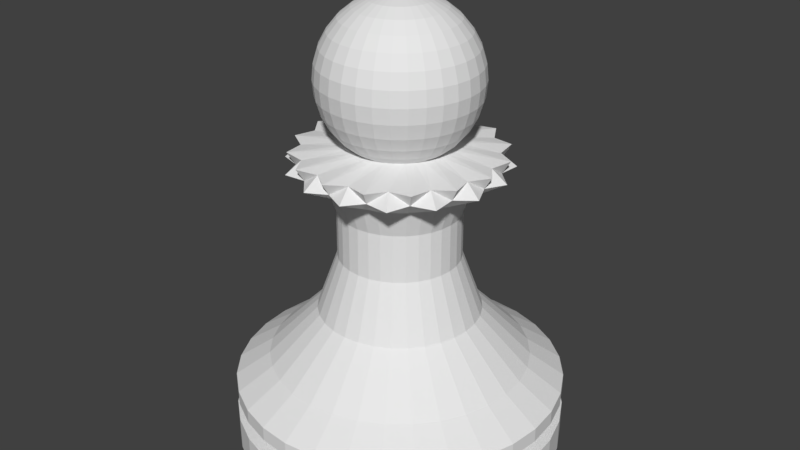 # Source: Pawn.blend  (saved by Blender 2.79.0; exported with 4.5.12 LTS)
import bpy
from mathutils import Matrix  # noqa: F401  (used for matrix-valued properties, if any)

bpy.ops.wm.read_factory_settings(use_empty=True)
scene = bpy.context.scene
scene.name = 'Scene'

# ---- collections
col_collection_1 = bpy.data.collections.new('Collection 1'); scene.collection.children.link(col_collection_1)

# ---- world
world_world = bpy.data.worlds.new('World'); scene.world = world_world
world_world.color = (0.05088, 0.05088, 0.05088)
world_world.use_sun_shadow = False
world_world.sun_shadow_jitter_overblur = 0.0
world_world.cycles.sampling_method = 'MANUAL'

# ---- meshes
me_cylinder = bpy.data.meshes.new('Cylinder')
me_cylinder.from_pydata([(0.0, 0.09295, 2.731), (0.0, 0.1823, 2.704), (0.0, 0.2647, 2.66), (0.0, 0.3369, 2.601), (0.0, 0.3962, 2.528), (0.0, 0.4402, 2.446), (0.0, 0.4673, 2.357), (0.0, 0.4764, 2.264), (0.0, 0.4673, 2.171), (0.01813, 0.09116, 2.731), (0.03557, 0.1788, 2.704), (0.05164, 0.2596, 2.66), (0.06573, 0.3304, 2.601), (0.07729, 0.3885, 2.528), (0.08587, 0.4317, 2.446), (0.09116, 0.4583, 2.357), (0.09295, 0.4673, 2.264), (0.09116, 0.4583, 2.171), (0.08587, 0.4317, 2.081), (0.07729, 0.3885, 1.999), (0.06573, 0.3304, 1.927), (0.03557, 0.08587, 2.731), (0.06977, 0.1684, 2.704), (0.1013, 0.2446, 2.66), (0.1289, 0.3113, 2.601), (0.1516, 0.366, 2.528), (0.1684, 0.4067, 2.446), (0.1788, 0.4317, 2.357), (0.1823, 0.4402, 2.264), (0.1788, 0.4317, 2.171), (0.1684, 0.4067, 2.081), (0.1516, 0.366, 1.999), (0.1289, 0.3113, 1.927), (0.05164, 0.07729, 2.731), (0.1013, 0.1516, 2.704), (0.1471, 0.2201, 2.66), (0.1872, 0.2801, 2.601), (0.2201, 0.3294, 2.528), (0.2446, 0.366, 2.446), (0.2596, 0.3885, 2.357), (0.2647, 0.3962, 2.264), (0.2596, 0.3885, 2.171), (0.2446, 0.366, 2.081), (0.2201, 0.3294, 1.999), (0.1872, 0.2801, 1.927), (0.06573, 0.06573, 2.731), (0.1289, 0.1289, 2.704), (0.1872, 0.1872, 2.66), (0.2382, 0.2382, 2.601), (0.2801, 0.2801, 2.528), (0.3113, 0.3113, 2.446), (0.3304, 0.3304, 2.357), (0.3369, 0.3369, 2.264), (0.3304, 0.3304, 2.171), (0.3113, 0.3113, 2.081), (0.2801, 0.2801, 1.999), (0.2382, 0.2382, 1.927), (0.07729, 0.05164, 2.731), (0.1516, 0.1013, 2.704), (0.2201, 0.1471, 2.66), (0.2801, 0.1872, 2.601), (0.3294, 0.2201, 2.528), (0.366, 0.2446, 2.446), (0.3885, 0.2596, 2.357), (0.3962, 0.2647, 2.264), (0.3885, 0.2596, 2.171), (0.366, 0.2446, 2.081), (0.3294, 0.2201, 1.999), (0.2801, 0.1872, 1.927), (0.08588, 0.03557, 2.731), (0.1684, 0.06977, 2.704), (0.2446, 0.1013, 2.66), (0.3113, 0.1289, 2.601), (0.366, 0.1516, 2.528), (0.4067, 0.1684, 2.446), (0.4317, 0.1788, 2.357), (0.4402, 0.1823, 2.264), (0.4317, 0.1788, 2.171), (0.4067, 0.1684, 2.081), (0.366, 0.1516, 1.999), (0.3113, 0.1289, 1.927), (0.09116, 0.01813, 2.731), (0.1788, 0.03557, 2.704), (0.2596, 0.05164, 2.66), (0.3304, 0.06573, 2.601), (0.3885, 0.07729, 2.528), (0.4317, 0.08587, 2.446), (0.4583, 0.09116, 2.357), (0.4673, 0.09295, 2.264), (0.4583, 0.09116, 2.171), (0.4317, 0.08587, 2.081), (0.3885, 0.07729, 1.999), (0.3304, 0.06573, 1.927), (0.09295, -1.556e-07, 2.731), (0.1823, -1.521e-07, 2.704), (0.2647, -1.485e-07, 2.66), (0.3369, -1.521e-07, 2.601), (0.3962, -1.592e-07, 2.528), (0.4402, -1.308e-07, 2.446), (0.4673, -1.876e-07, 2.357), (0.4764, -1.805e-07, 2.264), (0.4673, -1.876e-07, 2.171), (0.4402, -1.095e-07, 2.081), (0.3962, -1.592e-07, 1.999), (0.3369, -1.521e-07, 1.927), (0.09116, -0.01813, 2.731), (0.1788, -0.03557, 2.704), (0.2596, -0.05164, 2.66), (0.3304, -0.06573, 2.601), (0.3885, -0.07729, 2.528), (0.4317, -0.08588, 2.446), (0.4583, -0.09116, 2.357), (0.4673, -0.09295, 2.264), (0.4583, -0.09116, 2.171), (0.4317, -0.08588, 2.081), (0.3885, -0.07729, 1.999), (0.3304, -0.06573, 1.927), (0.08588, -0.03557, 2.731), (0.1684, -0.06977, 2.704), (0.2446, -0.1013, 2.66), (0.3113, -0.1289, 2.601), (0.366, -0.1516, 2.528), (0.4067, -0.1684, 2.446), (0.4317, -0.1788, 2.357), (0.4402, -0.1823, 2.264), (0.4317, -0.1788, 2.171), (0.4067, -0.1684, 2.081), (0.366, -0.1516, 1.999), (0.3113, -0.1289, 1.927), (0.07729, -0.05164, 2.731), (0.1516, -0.1013, 2.704), (0.2201, -0.1471, 2.66), (0.2801, -0.1872, 2.601), (0.3294, -0.2201, 2.528), (0.366, -0.2446, 2.446), (0.3885, -0.2596, 2.357), (0.3962, -0.2647, 2.264), (0.3885, -0.2596, 2.171), (0.366, -0.2446, 2.081), (0.3294, -0.2201, 1.999), (0.2801, -0.1872, 1.927), (0.06573, -0.06573, 2.731), (0.1289, -0.1289, 2.704), (0.1872, -0.1872, 2.66), (0.2382, -0.2382, 2.601), (0.2801, -0.2801, 2.528), (0.3113, -0.3113, 2.446), (0.3304, -0.3304, 2.357), (0.3369, -0.3369, 2.264), (0.3304, -0.3304, 2.171), (0.3113, -0.3113, 2.081), (0.2801, -0.2801, 1.999), (0.2382, -0.2382, 1.927), (0.05164, -0.07729, 2.731), (0.1013, -0.1516, 2.704), (0.1471, -0.2201, 2.66), (0.1872, -0.2801, 2.601), (0.2201, -0.3294, 2.528), (0.2446, -0.366, 2.446), (0.2596, -0.3885, 2.357), (0.2647, -0.3962, 2.264), (0.2596, -0.3885, 2.171), (0.2446, -0.366, 2.081), (0.2201, -0.3294, 1.999), (0.1872, -0.2801, 1.927), (0.03557, -0.08588, 2.731), (0.06977, -0.1684, 2.704), (0.1013, -0.2446, 2.66), (0.1289, -0.3113, 2.601), (0.1516, -0.366, 2.528), (0.1684, -0.4067, 2.446), (0.1788, -0.4317, 2.357), (0.1823, -0.4402, 2.264), (0.1788, -0.4317, 2.171), (0.1684, -0.4067, 2.081), (0.1516, -0.366, 1.999), (0.1289, -0.3113, 1.927), (0.01813, -0.09116, 2.731), (0.03557, -0.1788, 2.704), (0.05164, -0.2596, 2.66), (0.06573, -0.3304, 2.601), (0.07729, -0.3885, 2.528), (0.08587, -0.4317, 2.446), (0.09116, -0.4583, 2.357), (0.09295, -0.4673, 2.264), (0.09116, -0.4583, 2.171), (0.08587, -0.4317, 2.081), (0.07729, -0.3885, 1.999), (0.06573, -0.3304, 1.927), (-3.436e-09, -0.09295, 2.731), (1.964e-08, -0.1823, 2.704), (1.254e-08, -0.2647, 2.66), (-1.231e-08, -0.3369, 2.601), (-4.071e-08, -0.3962, 2.528), (3.029e-08, -0.4402, 2.446), (-4.071e-08, -0.4673, 2.357), (-4.781e-08, -0.4764, 2.264), (-4.071e-08, -0.4673, 2.171), (3.029e-08, -0.4402, 2.081), (-4.071e-08, -0.3962, 1.999), (-1.231e-08, -0.3369, 1.927), (-0.01813, -0.09116, 2.731), (-0.03557, -0.1788, 2.704), (-0.05164, -0.2596, 2.66), (-0.06573, -0.3304, 2.601), (-0.07729, -0.3885, 2.528), (-0.08587, -0.4317, 2.446), (-0.09116, -0.4583, 2.357), (-0.09295, -0.4673, 2.264), (-0.09116, -0.4583, 2.171), (-0.08587, -0.4317, 2.081), (-0.07729, -0.3885, 1.999), (-0.06573, -0.3304, 1.927), (-0.03557, -0.08588, 2.731), (-0.06977, -0.1684, 2.704), (-0.1013, -0.2446, 2.66), (-0.1289, -0.3113, 2.601), (-0.1516, -0.366, 2.528), (-0.1684, -0.4067, 2.446), (-0.1788, -0.4317, 2.357), (-0.1823, -0.4402, 2.264), (-0.1788, -0.4317, 2.171), (-0.1684, -0.4067, 2.081), (-0.1516, -0.366, 1.999), (-0.1289, -0.3113, 1.927), (-0.05164, -0.07729, 2.731), (-0.1013, -0.1516, 2.704), (-0.1471, -0.2201, 2.66), (-0.1872, -0.2801, 2.601), (-0.2201, -0.3294, 2.528), (-0.2446, -0.366, 2.446), (-0.2596, -0.3885, 2.357), (-0.2647, -0.3962, 2.264), (-0.2596, -0.3885, 2.171), (-0.2446, -0.366, 2.081), (-0.2201, -0.3294, 1.999), (-0.1872, -0.2801, 1.927), (-1.098e-07, -2.65e-07, 2.74), (-0.06573, -0.06573, 2.731), (-0.1289, -0.1289, 2.704), (-0.1872, -0.1872, 2.66), (-0.2382, -0.2382, 2.601), (-0.2801, -0.2801, 2.528), (-0.3113, -0.3113, 2.446), (-0.3304, -0.3304, 2.357), (-0.3369, -0.3369, 2.264), (-0.3304, -0.3304, 2.171), (-0.3113, -0.3113, 2.081), (-0.2801, -0.2801, 1.999), (-0.2382, -0.2382, 1.927), (-0.07729, -0.05164, 2.731), (-0.1516, -0.1013, 2.704), (-0.2201, -0.1471, 2.66), (-0.2801, -0.1872, 2.601), (-0.3294, -0.2201, 2.528), (-0.366, -0.2446, 2.446), (-0.3885, -0.2596, 2.357), (-0.3962, -0.2647, 2.264), (-0.3885, -0.2596, 2.171), (-0.366, -0.2446, 2.081), (-0.3294, -0.2201, 1.999), (-0.2801, -0.1872, 1.927), (-0.08587, -0.03557, 2.731), (-0.1684, -0.06977, 2.704), (-0.2446, -0.1013, 2.66), (-0.3113, -0.1289, 2.601), (-0.366, -0.1516, 2.528), (-0.4067, -0.1684, 2.446), (-0.4317, -0.1788, 2.357), (-0.4402, -0.1823, 2.264), (-0.4317, -0.1788, 2.171), (-0.4067, -0.1684, 2.081), (-0.366, -0.1516, 1.999), (-0.3113, -0.1289, 1.927), (-0.09116, -0.01813, 2.731), (-0.1788, -0.03557, 2.704), (-0.2596, -0.05164, 2.66), (-0.3304, -0.06573, 2.601), (-0.3885, -0.07729, 2.528), (-0.4317, -0.08588, 2.446), (-0.4583, -0.09116, 2.357), (-0.4673, -0.09295, 2.264), (-0.4583, -0.09116, 2.171), (-0.4317, -0.08588, 2.081), (-0.3885, -0.07729, 1.999), (-0.3304, -0.06573, 1.927), (-0.09295, -1.485e-07, 2.731), (-0.1823, -1.343e-07, 2.704), (-0.2647, -1.343e-07, 2.66), (-0.3369, -8.818e-08, 2.601), (-0.3962, -6.688e-08, 2.528), (-0.4402, -1.521e-07, 2.446), (-0.4673, -4.558e-08, 2.357), (-0.4764, -6.688e-08, 2.264), (-0.4673, -4.558e-08, 2.171), (-0.4402, -1.521e-07, 2.081), (-0.3962, -6.688e-08, 1.999), (-0.3369, -8.818e-08, 1.927), (-0.09116, 0.01813, 2.731), (-0.1788, 0.03557, 2.704), (-0.2596, 0.05164, 2.66), (-0.3304, 0.06573, 2.601), (-0.3885, 0.07729, 2.528), (-0.4317, 0.08587, 2.446), (-0.4583, 0.09116, 2.357), (-0.4673, 0.09295, 2.264), (-0.4583, 0.09116, 2.171), (-0.4317, 0.08587, 2.081), (-0.3885, 0.07729, 1.999), (-0.3304, 0.06573, 1.927), (-0.08587, 0.03557, 2.731), (-0.1684, 0.06977, 2.704), (-0.2446, 0.1013, 2.66), (-0.3113, 0.1289, 2.601), (-0.366, 0.1516, 2.528), (-0.4067, 0.1684, 2.446), (-0.4317, 0.1788, 2.357), (-0.4402, 0.1823, 2.264), (-0.4317, 0.1788, 2.171), (-0.4067, 0.1684, 2.081), (-0.366, 0.1516, 1.999), (-0.3113, 0.1289, 1.927), (-0.07729, 0.05164, 2.731), (-0.1516, 0.1013, 2.704), (-0.2201, 0.1471, 2.66), (-0.2801, 0.1872, 2.601), (-0.3294, 0.2201, 2.528), (-0.366, 0.2446, 2.446), (-0.3885, 0.2596, 2.357), (-0.3962, 0.2647, 2.264), (-0.3885, 0.2596, 2.171), (-0.366, 0.2446, 2.081), (-0.3294, 0.2201, 1.999), (-0.2801, 0.1872, 1.927), (-0.06573, 0.06573, 2.731), (-0.1289, 0.1289, 2.704), (-0.1872, 0.1872, 2.66), (-0.2382, 0.2382, 2.601), (-0.2801, 0.2801, 2.528), (-0.3113, 0.3113, 2.446), (-0.3304, 0.3304, 2.357), (-0.3369, 0.3369, 2.264), (-0.3304, 0.3304, 2.171), (-0.3113, 0.3113, 2.081), (-0.2801, 0.2801, 1.999), (-0.2382, 0.2382, 1.927), (-0.05164, 0.07729, 2.731), (-0.1013, 0.1516, 2.704), (-0.1471, 0.2201, 2.66), (-0.1872, 0.2801, 2.601), (-0.2201, 0.3294, 2.528), (-0.2446, 0.366, 2.446), (-0.2596, 0.3885, 2.357), (-0.2647, 0.3962, 2.264), (-0.2596, 0.3885, 2.171), (-0.2446, 0.366, 2.081), (-0.2201, 0.3294, 1.999), (-0.1872, 0.2801, 1.927), (-0.03557, 0.08587, 2.731), (-0.06977, 0.1684, 2.704), (-0.1013, 0.2446, 2.66), (-0.1289, 0.3113, 2.601), (-0.1516, 0.366, 2.528), (-0.1684, 0.4067, 2.446), (-0.1788, 0.4317, 2.357), (-0.1823, 0.4402, 2.264), (-0.1788, 0.4317, 2.171), (-0.1684, 0.4067, 2.081), (-0.1516, 0.366, 1.999), (-0.1289, 0.3113, 1.927), (-0.01813, 0.09116, 2.731), (-0.03557, 0.1788, 2.704), (-0.05164, 0.2596, 2.66), (-0.06573, 0.3304, 2.601), (-0.07729, 0.3885, 2.528), (-0.08587, 0.4317, 2.446), (-0.09116, 0.4583, 2.357), (-0.09295, 0.4673, 2.264), (-0.09116, 0.4583, 2.171), (-0.08587, 0.4317, 2.081), (-0.07729, 0.3885, 1.999), (-0.06573, 0.3304, 1.927), (3.029e-08, 0.4402, 2.081), (1.297e-07, 0.3962, 1.999), (7.288e-08, 0.3369, 1.927), (0.0, 1.0, 0.0), (0.1951, 0.9808, 0.0), (0.3827, 0.9239, 0.0), (0.5556, 0.8315, 0.0), (0.7071, 0.7071, 0.0), (0.8315, 0.5556, 0.0), (0.9239, 0.3827, 0.0), (0.9808, 0.1951, 0.0), (1.0, 7.55e-08, 0.0), (0.9808, -0.1951, 0.0), (0.9239, -0.3827, 0.0), (0.8315, -0.5556, 0.0), (0.7071, -0.7071, 0.0), (0.5556, -0.8315, 0.0), (0.3827, -0.9239, 0.0), (0.1951, -0.9808, 0.0), (-3.258e-07, -1.0, 0.0), (-0.1951, -0.9808, 0.0), (-0.3827, -0.9239, 0.0), (-0.5556, -0.8315, 0.0), (-0.7071, -0.7071, 0.0), (-0.8315, -0.5556, 0.0), (-0.9239, -0.3827, 0.0), (-0.9808, -0.1951, 0.0), (-1.0, 9.656e-07, 0.0), (-0.9808, 0.1951, 0.0), (-0.9239, 0.3827, 0.0), (-0.8315, 0.5556, 0.0), (-0.7071, 0.7071, 0.0), (-0.5556, 0.8315, 0.0), (-0.3827, 0.9239, 0.0), (-0.1951, 0.9808, 0.0), (0.1951, 0.9808, 0.2), (0.0, 1.0, 0.2), (0.3827, 0.9239, 0.2), (0.5556, 0.8315, 0.2), (0.7071, 0.7071, 0.2), (0.8315, 0.5556, 0.2), (0.9239, 0.3827, 0.2), (0.9808, 0.1951, 0.2), (1.0, 7.55e-08, 0.2), (0.9808, -0.1951, 0.2), (0.9239, -0.3827, 0.2), (0.8315, -0.5556, 0.2), (0.7071, -0.7071, 0.2), (0.5556, -0.8315, 0.2), (0.3827, -0.9239, 0.2), (0.1951, -0.9808, 0.2), (-3.258e-07, -1.0, 0.2), (-0.1951, -0.9808, 0.2), (-0.3827, -0.9239, 0.2), (-0.5556, -0.8315, 0.2), (-0.7071, -0.7071, 0.2), (-0.8315, -0.5556, 0.2), (-0.9239, -0.3827, 0.2), (-0.9808, -0.1951, 0.2), (-1.0, 9.656e-07, 0.2), (-0.9808, 0.1951, 0.2), (-0.9239, 0.3827, 0.2), (-0.8315, 0.5556, 0.2), (-0.7071, 0.7071, 0.2), (-0.5556, 0.8315, 0.2), (-0.3827, 0.9239, 0.2), (-0.1951, 0.9808, 0.2), (0.1738, 0.874, 0.2), (-4.158e-08, 0.8911, 0.2), (0.341, 0.8233, 0.2), (0.4951, 0.7409, 0.2), (0.6301, 0.6301, 0.2), (0.7409, 0.4951, 0.2), (0.8233, 0.341, 0.2), (0.874, 0.1738, 0.2), (0.8911, 5.878e-08, 0.2), (0.874, -0.1738, 0.2), (0.8233, -0.341, 0.2), (0.7409, -0.4951, 0.2), (0.6301, -0.6301, 0.2), (0.4951, -0.7409, 0.2), (0.341, -0.8233, 0.2), (0.1738, -0.874, 0.2), (-2.924e-07, -0.8911, 0.2), (-0.1738, -0.874, 0.2), (-0.341, -0.8233, 0.2), (-0.4951, -0.7409, 0.2), (-0.6301, -0.6301, 0.2), (-0.7409, -0.4951, 0.2), (-0.8233, -0.341, 0.2), (-0.874, -0.1738, 0.2), (-0.8911, 8.661e-07, 0.2), (-0.874, 0.1738, 0.2), (-0.8233, 0.341, 0.2), (-0.7409, 0.4951, 0.2), (-0.6301, 0.6301, 0.2), (-0.4951, 0.7409, 0.2), (-0.341, 0.8233, 0.2), (-0.1738, 0.874, 0.2), (0.1738, 0.874, 0.3162), (-4.158e-08, 0.8911, 0.3162), (0.341, 0.8233, 0.3162), (0.4951, 0.7409, 0.3162), (0.6301, 0.6301, 0.3162), (0.7409, 0.4951, 0.3162), (0.8233, 0.341, 0.3162), (0.874, 0.1738, 0.3162), (0.8911, 5.878e-08, 0.3162), (0.874, -0.1738, 0.3162), (0.8233, -0.341, 0.3162), (0.7409, -0.4951, 0.3162), (0.6301, -0.6301, 0.3162), (0.4951, -0.7409, 0.3162), (0.341, -0.8233, 0.3162), (0.1738, -0.874, 0.3162), (-2.924e-07, -0.8911, 0.3162), (-0.1738, -0.874, 0.3162), (-0.341, -0.8233, 0.3162), (-0.4951, -0.7409, 0.3162), (-0.6301, -0.6301, 0.3162), (-0.7409, -0.4951, 0.3162), (-0.8233, -0.341, 0.3162), (-0.874, -0.1738, 0.3162), (-0.8911, 8.661e-07, 0.3162), (-0.874, 0.1738, 0.3162), (-0.8233, 0.341, 0.3162), (-0.7409, 0.4951, 0.3162), (-0.6301, 0.6301, 0.3162), (-0.4951, 0.7409, 0.3162), (-0.341, 0.8233, 0.3162), (-0.1738, 0.874, 0.3162), (0.1942, 0.9765, 0.3162), (-6.105e-08, 0.9956, 0.3162), (0.381, 0.9199, 0.3162), (0.5531, 0.8278, 0.3162), (0.704, 0.704, 0.3162), (0.8278, 0.5531, 0.3162), (0.9199, 0.381, 0.3162), (0.9765, 0.1942, 0.3162), (0.9956, 3.618e-08, 0.3162), (0.9765, -0.1942, 0.3162), (0.9199, -0.381, 0.3162), (0.8278, -0.5531, 0.3162), (0.704, -0.704, 0.3162), (0.5531, -0.8278, 0.3162), (0.381, -0.9199, 0.3162), (0.1942, -0.9765, 0.3162), (-3.413e-07, -0.9956, 0.3162), (-0.1942, -0.9765, 0.3162), (-0.381, -0.9199, 0.3162), (-0.5531, -0.8278, 0.3162), (-0.704, -0.704, 0.3162), (-0.8278, -0.5531, 0.3162), (-0.9199, -0.381, 0.3162), (-0.9765, -0.1942, 0.3162), (-0.9956, 9.382e-07, 0.3162), (-0.9765, 0.1942, 0.3162), (-0.9199, 0.381, 0.3162), (-0.8278, 0.5532, 0.3162), (-0.704, 0.704, 0.3162), (-0.5531, 0.8278, 0.3162), (-0.381, 0.9199, 0.3162), (-0.1942, 0.9765, 0.3162), (0.1942, 0.9765, 0.4044), (-6.105e-08, 0.9956, 0.4044), (0.381, 0.9199, 0.4044), (0.5531, 0.8278, 0.4044), (0.704, 0.704, 0.4044), (0.8278, 0.5531, 0.4044), (0.9199, 0.381, 0.4044), (0.9765, 0.1942, 0.4044), (0.9956, 3.618e-08, 0.4044), (0.9765, -0.1942, 0.4044), (0.9199, -0.381, 0.4044), (0.8278, -0.5531, 0.4044), (0.704, -0.704, 0.4044), (0.5531, -0.8278, 0.4044), (0.381, -0.9199, 0.4044), (0.1942, -0.9765, 0.4044), (-3.413e-07, -0.9956, 0.4044), (-0.1942, -0.9765, 0.4044), (-0.381, -0.9199, 0.4044), (-0.5531, -0.8278, 0.4044), (-0.704, -0.704, 0.4044), (-0.8278, -0.5531, 0.4044), (-0.9199, -0.381, 0.4044), (-0.9765, -0.1942, 0.4044), (-0.9956, 9.382e-07, 0.4044), (-0.9765, 0.1942, 0.4044), (-0.9199, 0.381, 0.4044), (-0.8278, 0.5532, 0.4044), (-0.704, 0.704, 0.4044), (-0.5531, 0.8278, 0.4044), (-0.381, 0.9199, 0.4044), (-0.1942, 0.9765, 0.4044), (0.1536, 0.7722, 0.5465), (-1.343e-07, 0.7873, 0.5465), (0.3013, 0.7274, 0.5465), (0.4374, 0.6547, 0.5465), (0.5567, 0.5567, 0.5465), (0.6547, 0.4374, 0.5465), (0.7274, 0.3013, 0.5465), (0.7722, 0.1536, 0.5465), (0.7873, 5.77e-09, 0.5465), (0.7722, -0.1536, 0.5465), (0.7274, -0.3013, 0.5465), (0.6547, -0.4374, 0.5465), (0.5567, -0.5567, 0.5465), (0.4374, -0.6547, 0.5465), (0.3013, -0.7274, 0.5465), (0.1536, -0.7722, 0.5465), (-2.774e-07, -0.7873, 0.5465), (-0.1536, -0.7722, 0.5465), (-0.3013, -0.7274, 0.5465), (-0.4374, -0.6547, 0.5465), (-0.5567, -0.5567, 0.5465), (-0.6547, -0.4374, 0.5465), (-0.7274, -0.3013, 0.5465), (-0.7722, -0.1536, 0.5465), (-0.7873, 7.137e-07, 0.5465), (-0.7722, 0.1536, 0.5465), (-0.7274, 0.3013, 0.5465), (-0.6547, 0.4374, 0.5465), (-0.5567, 0.5567, 0.5465), (-0.4374, 0.6547, 0.5465), (-0.3013, 0.7274, 0.5465), (-0.1536, 0.7722, 0.5465), (-0.358, 0.0712, 1.196), (-0.365, 3.982e-07, 1.196), (-0.358, -0.0712, 1.196), (-0.3372, -0.1397, 1.196), (-0.3035, -0.2028, 1.196), (-0.2581, -0.2581, 1.196), (-0.2028, -0.3035, 1.196), (-0.1397, -0.3372, 1.196), (-0.0712, -0.358, 1.196), (-1.037e-07, -0.365, 1.196), (0.0712, -0.358, 1.196), (0.1397, -0.3372, 1.196), (0.2028, -0.3035, 1.196), (0.2581, -0.2581, 1.196), (0.3035, -0.2028, 1.196), (0.3372, -0.1397, 1.196), (0.358, -0.0712, 1.196), (0.365, 6.648e-08, 1.196), (0.358, 0.0712, 1.196), (0.3372, 0.1397, 1.196), (0.3035, 0.2028, 1.196), (0.2581, 0.2581, 1.196), (0.2028, 0.3035, 1.196), (0.1397, 0.3372, 1.196), (0.0712, 0.358, 1.196), (-5.53e-08, 0.365, 1.196), (-0.3372, 0.1397, 1.196), (-0.3035, 0.2028, 1.196), (-0.2581, 0.2581, 1.196), (-0.2028, 0.3035, 1.196), (-0.1397, 0.3372, 1.196), (-0.0712, 0.358, 1.196), (-8.381e-08, 0.3642, 1.486), (-0.07104, 0.3572, 1.486), (-0.1394, 0.3364, 1.486), (-0.2023, 0.3028, 1.486), (-0.2575, 0.2575, 1.486), (-0.3028, 0.2023, 1.486), (-0.3364, 0.1394, 1.486), (-0.3572, 0.07104, 1.486), (-0.3642, 3.906e-07, 1.486), (-0.3572, -0.07104, 1.486), (-0.3364, -0.1394, 1.486), (-0.3028, -0.2023, 1.486), (-0.2575, -0.2575, 1.486), (-0.2023, -0.3028, 1.486), (-0.1394, -0.3364, 1.486), (-0.07104, -0.3572, 1.486), (-1.171e-07, -0.3642, 1.486), (0.07104, -0.3572, 1.486), (0.1394, -0.3364, 1.486), (0.2023, -0.3028, 1.486), (0.2575, -0.2575, 1.486), (0.3028, -0.2023, 1.486), (0.3364, -0.1394, 1.486), (0.3572, -0.07104, 1.486), (0.3642, 5.66e-08, 1.486), (0.3572, 0.07104, 1.486), (0.3364, 0.1394, 1.486), (0.3028, 0.2023, 1.486), (0.2575, 0.2575, 1.486), (0.2023, 0.3028, 1.486), (0.1394, 0.3364, 1.486), (0.07104, 0.3572, 1.486), (0.0958, 0.4816, 0.8477), (0.1879, 0.4537, 0.8477), (0.2728, 0.4083, 0.8477), (0.3472, 0.3472, 0.8477), (0.4083, 0.2728, 0.8477), (0.4537, 0.1879, 0.8477), (0.4816, 0.0958, 0.8477), (0.491, 6.413e-08, 0.8477), (0.4816, -0.0958, 0.8477), (0.4537, -0.1879, 0.8477), (0.4083, -0.2728, 0.8477), (0.3472, -0.3472, 0.8477), (0.2728, -0.4083, 0.8477), (0.1879, -0.4537, 0.8477), (0.0958, -0.4816, 0.8477), (-1.64e-07, -0.491, 0.8477), (-0.0958, -0.4816, 0.8477), (-0.1879, -0.4537, 0.8477), (-0.2728, -0.4083, 0.8477), (-0.3472, -0.3472, 0.8477), (-0.4083, -0.2728, 0.8477), (-0.4537, -0.1879, 0.8477), (-0.4816, -0.0958, 0.8477), (-0.491, 5.078e-07, 0.8477), (-0.4816, 0.0958, 0.8477), (-0.4537, 0.1879, 0.8477), (-0.4083, 0.2728, 0.8477), (-0.3472, 0.3472, 0.8477), (-0.2728, 0.4083, 0.8477), (-0.1879, 0.4537, 0.8477), (-0.0958, 0.4816, 0.8477), (-8.537e-08, 0.491, 0.8477), (0.1972, 0.1972, 1.879), (0.1549, 0.2319, 1.879), (0.1067, 0.2577, 1.879), (0.05441, 0.2735, 1.879), (1.433e-08, 0.2789, 1.879), (-0.05441, 0.2735, 1.879), (-0.1067, 0.2577, 1.879), (-0.1549, 0.2319, 1.879), (-0.1972, 0.1972, 1.879), (0.2577, 0.1067, 1.879), (0.2735, 0.05441, 1.879), (0.2319, 0.1549, 1.879), (-0.2319, 0.1549, 1.879), (-0.2577, 0.1067, 1.879), (0.2789, -1.606e-07, 1.879), (-0.2735, 0.05441, 1.879), (-0.2789, -1.167e-07, 1.879), (0.2735, -0.05441, 1.879), (0.2577, -0.1067, 1.879), (-0.2577, -0.1067, 1.879), (-0.2735, -0.05441, 1.879), (0.2319, -0.1549, 1.879), (0.1972, -0.1972, 1.879), (-0.2319, -0.1549, 1.879), (0.1549, -0.2319, 1.879), (0.1067, -0.2577, 1.879), (0.05441, -0.2735, 1.879), (-6.607e-09, -0.2789, 1.879), (-0.1067, -0.2577, 1.879), (-0.05441, -0.2735, 1.879), (-0.1972, -0.1972, 1.879), (-0.1549, -0.2319, 1.879), (-0.08193, 0.4119, 1.655), (-0.1607, 0.388, 1.655), (-0.2333, 0.3492, 1.655), (-0.297, 0.297, 1.655), (-0.3492, 0.2333, 1.655), (-0.388, 0.1607, 1.655), (-0.4119, 0.08193, 1.655), (-0.42, 2.846e-07, 1.655), (-0.4119, -0.08193, 1.655), (-0.388, -0.1607, 1.655), (-0.3492, -0.2333, 1.655), (-0.297, -0.297, 1.655), (-0.2333, -0.3492, 1.655), (-0.1607, -0.388, 1.655), (-0.08193, -0.4119, 1.655), (-1.217e-07, -0.42, 1.655), (0.08193, -0.4119, 1.655), (0.1607, -0.388, 1.655), (0.2333, -0.3492, 1.655), (0.297, -0.297, 1.655), (0.3492, -0.2333, 1.655), (0.388, -0.1607, 1.655), (0.4119, -0.08193, 1.655), (0.42, -3.495e-08, 1.655), (0.4119, 0.08193, 1.655), (0.388, 0.1607, 1.655), (0.3492, 0.2333, 1.655), (0.297, 0.297, 1.655), (0.2333, 0.3492, 1.655), (0.1607, 0.388, 1.655), (0.08193, 0.4119, 1.655), (-8.477e-08, 0.42, 1.655), (-1.786e-08, 0.629, 1.85), (-0.1093, 0.5496, 1.846), (-0.2407, 0.5811, 1.85), (-0.3113, 0.4659, 1.846), (-0.4448, 0.4448, 1.85), (-0.4659, 0.3113, 1.846), (-0.5811, 0.2407, 1.85), (-0.5496, 0.1093, 1.846), (-0.629, -1.775e-07, 1.85), (-0.5496, -0.1093, 1.846), (-0.5811, -0.2407, 1.85), (-0.4659, -0.3113, 1.846), (-0.4448, -0.4448, 1.85), (-0.3113, -0.4659, 1.846), (-0.2407, -0.5811, 1.85), (-0.1093, -0.5496, 1.846), (-6.507e-08, -0.629, 1.85), (0.1093, -0.5496, 1.846), (0.2407, -0.5811, 1.85), (0.3113, -0.4659, 1.846), (0.4448, -0.4448, 1.85), (0.4659, -0.3113, 1.846), (0.5811, -0.2407, 1.85), (0.5496, -0.1093, 1.846), (0.629, -2.766e-07, 1.85), (0.5496, 0.1093, 1.846), (0.5811, 0.2407, 1.85), (0.4659, 0.3113, 1.846), (0.4448, 0.4448, 1.85), (0.3113, 0.4659, 1.846), (0.2407, 0.5811, 1.85), (0.1093, 0.5496, 1.846), (-0.1272, 0.6396, 1.77), (-0.2223, 0.5367, 1.775), (-0.3623, 0.5422, 1.77), (-0.4108, 0.4108, 1.775), (-0.5422, 0.3623, 1.77), (-0.5367, 0.2223, 1.775), (-0.6396, 0.1272, 1.77), (-0.581, -8.736e-08, 1.775), (-0.6396, -0.1272, 1.77), (-0.5367, -0.2223, 1.775), (-0.5422, -0.3623, 1.77), (-0.4108, -0.4108, 1.775), (-0.3623, -0.5422, 1.77), (-0.2223, -0.5367, 1.775), (-0.1272, -0.6396, 1.77), (-7.692e-08, -0.581, 1.775), (0.1272, -0.6396, 1.77), (0.2223, -0.5367, 1.775), (0.3623, -0.5422, 1.77), (0.4108, -0.4108, 1.775), (0.5422, -0.3623, 1.77), (0.5367, -0.2223, 1.775), (0.6396, -0.1272, 1.77), (0.581, -2.292e-07, 1.775), (0.6396, 0.1272, 1.77), (0.5367, 0.2223, 1.775), (0.5422, 0.3623, 1.77), (0.4108, 0.4108, 1.775), (0.3623, 0.5422, 1.77), (0.2223, 0.5367, 1.775), (0.1272, 0.6396, 1.77), (-3.222e-08, 0.581, 1.775)], [], [(8, 7, 16, 17), (1, 0, 9, 10), (382, 8, 17, 18), (2, 1, 10, 11), (383, 382, 18, 19), (3, 2, 11, 12), (384, 383, 19, 20), (4, 3, 12, 13), (5, 4, 13, 14), (6, 5, 14, 15), (7, 6, 15, 16), (0, 237, 9), (16, 15, 27, 28), (9, 237, 21), (17, 16, 28, 29), (10, 9, 21, 22), (18, 17, 29, 30), (11, 10, 22, 23), (19, 18, 30, 31), (12, 11, 23, 24), (20, 19, 31, 32), (13, 12, 24, 25), (14, 13, 25, 26), (15, 14, 26, 27), (32, 31, 43, 44), (25, 24, 36, 37), (26, 25, 37, 38), (27, 26, 38, 39), (28, 27, 39, 40), (21, 237, 33), (29, 28, 40, 41), (22, 21, 33, 34), (30, 29, 41, 42), (23, 22, 34, 35), (31, 30, 42, 43), (24, 23, 35, 36), (33, 237, 45), (41, 40, 52, 53), (34, 33, 45, 46), (42, 41, 53, 54), (35, 34, 46, 47), (43, 42, 54, 55), (36, 35, 47, 48), (44, 43, 55, 56), (37, 36, 48, 49), (38, 37, 49, 50), (39, 38, 50, 51), (40, 39, 51, 52), (49, 48, 60, 61), (50, 49, 61, 62), (51, 50, 62, 63), (52, 51, 63, 64), (45, 237, 57), (53, 52, 64, 65), (46, 45, 57, 58), (54, 53, 65, 66), (47, 46, 58, 59), (55, 54, 66, 67), (48, 47, 59, 60), (56, 55, 67, 68), (65, 64, 76, 77), (58, 57, 69, 70), (66, 65, 77, 78), (59, 58, 70, 71), (67, 66, 78, 79), (60, 59, 71, 72), (68, 67, 79, 80), (61, 60, 72, 73), (62, 61, 73, 74), (63, 62, 74, 75), (64, 63, 75, 76), (57, 237, 69), (74, 73, 85, 86), (75, 74, 86, 87), (76, 75, 87, 88), (69, 237, 81), (77, 76, 88, 89), (70, 69, 81, 82), (78, 77, 89, 90), (71, 70, 82, 83), (79, 78, 90, 91), (72, 71, 83, 84), (80, 79, 91, 92), (73, 72, 84, 85), (82, 81, 93, 94), (90, 89, 101, 102), (83, 82, 94, 95), (91, 90, 102, 103), (84, 83, 95, 96), (92, 91, 103, 104), (85, 84, 96, 97), (86, 85, 97, 98), (87, 86, 98, 99), (88, 87, 99, 100), (81, 237, 93), (89, 88, 100, 101), (98, 97, 109, 110), (99, 98, 110, 111), (100, 99, 111, 112), (93, 237, 105), (101, 100, 112, 113), (94, 93, 105, 106), (102, 101, 113, 114), (95, 94, 106, 107), (103, 102, 114, 115), (96, 95, 107, 108), (104, 103, 115, 116), (97, 96, 108, 109), (114, 113, 125, 126), (107, 106, 118, 119), (115, 114, 126, 127), (108, 107, 119, 120), (116, 115, 127, 128), (109, 108, 120, 121), (110, 109, 121, 122), (111, 110, 122, 123), (112, 111, 123, 124), (105, 237, 117), (113, 112, 124, 125), (106, 105, 117, 118), (123, 122, 134, 135), (124, 123, 135, 136), (117, 237, 129), (125, 124, 136, 137), (118, 117, 129, 130), (126, 125, 137, 138), (119, 118, 130, 131), (127, 126, 138, 139), (120, 119, 131, 132), (128, 127, 139, 140), (121, 120, 132, 133), (122, 121, 133, 134), (139, 138, 150, 151), (132, 131, 143, 144), (140, 139, 151, 152), (133, 132, 144, 145), (134, 133, 145, 146), (135, 134, 146, 147), (136, 135, 147, 148), (129, 237, 141), (137, 136, 148, 149), (130, 129, 141, 142), (138, 137, 149, 150), (131, 130, 142, 143), (148, 147, 159, 160), (141, 237, 153), (149, 148, 160, 161), (142, 141, 153, 154), (150, 149, 161, 162), (143, 142, 154, 155), (151, 150, 162, 163), (144, 143, 155, 156), (152, 151, 163, 164), (145, 144, 156, 157), (146, 145, 157, 158), (147, 146, 158, 159), (156, 155, 167, 168), (164, 163, 175, 176), (157, 156, 168, 169), (158, 157, 169, 170), (159, 158, 170, 171), (160, 159, 171, 172), (153, 237, 165), (161, 160, 172, 173), (154, 153, 165, 166), (162, 161, 173, 174), (155, 154, 166, 167), (163, 162, 174, 175), (172, 171, 183, 184), (165, 237, 177), (173, 172, 184, 185), (166, 165, 177, 178), (174, 173, 185, 186), (167, 166, 178, 179), (175, 174, 186, 187), (168, 167, 179, 180), (176, 175, 187, 188), (169, 168, 180, 181), (170, 169, 181, 182), (171, 170, 182, 183), (188, 187, 199, 200), (181, 180, 192, 193), (182, 181, 193, 194), (183, 182, 194, 195), (184, 183, 195, 196), (177, 237, 189), (185, 184, 196, 197), (178, 177, 189, 190), (186, 185, 197, 198), (179, 178, 190, 191), (187, 186, 198, 199), (180, 179, 191, 192), (189, 237, 201), (197, 196, 208, 209), (190, 189, 201, 202), (198, 197, 209, 210), (191, 190, 202, 203), (199, 198, 210, 211), (192, 191, 203, 204), (200, 199, 211, 212), (193, 192, 204, 205), (194, 193, 205, 206), (195, 194, 206, 207), (196, 195, 207, 208), (205, 204, 216, 217), (206, 205, 217, 218), (207, 206, 218, 219), (208, 207, 219, 220), (201, 237, 213), (209, 208, 220, 221), (202, 201, 213, 214), (210, 209, 221, 222), (203, 202, 214, 215), (211, 210, 222, 223), (204, 203, 215, 216), (212, 211, 223, 224), (221, 220, 232, 233), (214, 213, 225, 226), (222, 221, 233, 234), (215, 214, 226, 227), (223, 222, 234, 235), (216, 215, 227, 228), (224, 223, 235, 236), (217, 216, 228, 229), (218, 217, 229, 230), (219, 218, 230, 231), (220, 219, 231, 232), (213, 237, 225), (230, 229, 242, 243), (231, 230, 243, 244), (232, 231, 244, 245), (225, 237, 238), (233, 232, 245, 246), (226, 225, 238, 239), (234, 233, 246, 247), (227, 226, 239, 240), (235, 234, 247, 248), (228, 227, 240, 241), (236, 235, 248, 249), (229, 228, 241, 242), (247, 246, 258, 259), (240, 239, 251, 252), (248, 247, 259, 260), (241, 240, 252, 253), (249, 248, 260, 261), (242, 241, 253, 254), (243, 242, 254, 255), (244, 243, 255, 256), (245, 244, 256, 257), (238, 237, 250), (246, 245, 257, 258), (239, 238, 250, 251), (256, 255, 267, 268), (257, 256, 268, 269), (250, 237, 262), (258, 257, 269, 270), (251, 250, 262, 263), (259, 258, 270, 271), (252, 251, 263, 264), (260, 259, 271, 272), (253, 252, 264, 265), (261, 260, 272, 273), (254, 253, 265, 266), (255, 254, 266, 267), (264, 263, 275, 276), (272, 271, 283, 284), (265, 264, 276, 277), (273, 272, 284, 285), (266, 265, 277, 278), (267, 266, 278, 279), (268, 267, 279, 280), (269, 268, 280, 281), (262, 237, 274), (270, 269, 281, 282), (263, 262, 274, 275), (271, 270, 282, 283), (280, 279, 291, 292), (281, 280, 292, 293), (274, 237, 286), (282, 281, 293, 294), (275, 274, 286, 287), (283, 282, 294, 295), (276, 275, 287, 288), (284, 283, 295, 296), (277, 276, 288, 289), (285, 284, 296, 297), (278, 277, 289, 290), (279, 278, 290, 291), (296, 295, 307, 308), (289, 288, 300, 301), (297, 296, 308, 309), (290, 289, 301, 302), (291, 290, 302, 303), (292, 291, 303, 304), (293, 292, 304, 305), (286, 237, 298), (294, 293, 305, 306), (287, 286, 298, 299), (295, 294, 306, 307), (288, 287, 299, 300), (305, 304, 316, 317), (298, 237, 310), (306, 305, 317, 318), (299, 298, 310, 311), (307, 306, 318, 319), (300, 299, 311, 312), (308, 307, 319, 320), (301, 300, 312, 313), (309, 308, 320, 321), (302, 301, 313, 314), (303, 302, 314, 315), (304, 303, 315, 316), (313, 312, 324, 325), (321, 320, 332, 333), (314, 313, 325, 326), (315, 314, 326, 327), (316, 315, 327, 328), (317, 316, 328, 329), (310, 237, 322), (318, 317, 329, 330), (311, 310, 322, 323), (319, 318, 330, 331), (312, 311, 323, 324), (320, 319, 331, 332), (329, 328, 340, 341), (322, 237, 334), (330, 329, 341, 342), (323, 322, 334, 335), (331, 330, 342, 343), (324, 323, 335, 336), (332, 331, 343, 344), (325, 324, 336, 337), (333, 332, 344, 345), (326, 325, 337, 338), (327, 326, 338, 339), (328, 327, 339, 340), (345, 344, 356, 357), (338, 337, 349, 350), (339, 338, 350, 351), (340, 339, 351, 352), (341, 340, 352, 353), (334, 237, 346), (342, 341, 353, 354), (335, 334, 346, 347), (343, 342, 354, 355), (336, 335, 347, 348), (344, 343, 355, 356), (337, 336, 348, 349), (354, 353, 365, 366), (347, 346, 358, 359), (355, 354, 366, 367), (348, 347, 359, 360), (356, 355, 367, 368), (349, 348, 360, 361), (357, 356, 368, 369), (350, 349, 361, 362), (351, 350, 362, 363), (352, 351, 363, 364), (353, 352, 364, 365), (346, 237, 358), (363, 362, 374, 375), (364, 363, 375, 376), (365, 364, 376, 377), (358, 237, 370), (366, 365, 377, 378), (359, 358, 370, 371), (367, 366, 378, 379), (360, 359, 371, 372), (368, 367, 379, 380), (361, 360, 372, 373), (369, 368, 380, 381), (362, 361, 373, 374), (371, 370, 0, 1), (379, 378, 8, 382), (372, 371, 1, 2), (380, 379, 382, 383), (373, 372, 2, 3), (381, 380, 383, 384), (374, 373, 3, 4), (375, 374, 4, 5), (376, 375, 5, 6), (377, 376, 6, 7), (370, 237, 0), (378, 377, 7, 8), (385, 418, 417, 386), (386, 417, 419, 387), (387, 419, 420, 388), (388, 420, 421, 389), (389, 421, 422, 390), (390, 422, 423, 391), (391, 423, 424, 392), (392, 424, 425, 393), (393, 425, 426, 394), (394, 426, 427, 395), (395, 427, 428, 396), (396, 428, 429, 397), (397, 429, 430, 398), (398, 430, 431, 399), (399, 431, 432, 400), (400, 432, 433, 401), (401, 433, 434, 402), (402, 434, 435, 403), (403, 435, 436, 404), (404, 436, 437, 405), (405, 437, 438, 406), (406, 438, 439, 407), (407, 439, 440, 408), (408, 440, 441, 409), (409, 441, 442, 410), (410, 442, 443, 411), (411, 443, 444, 412), (412, 444, 445, 413), (413, 445, 446, 414), (414, 446, 447, 415), (415, 447, 448, 416), (416, 448, 418, 385), (385, 386, 387, 388, 389, 390, 391, 392, 393, 394, 395, 396, 397, 398, 399, 400, 401, 402, 403, 404, 405, 406, 407, 408, 409, 410, 411, 412, 413, 414, 415, 416), (450, 449, 417, 418), (449, 451, 419, 417), (451, 452, 420, 419), (452, 453, 421, 420), (453, 454, 422, 421), (454, 455, 423, 422), (455, 456, 424, 423), (456, 457, 425, 424), (457, 458, 426, 425), (458, 459, 427, 426), (459, 460, 428, 427), (460, 461, 429, 428), (461, 462, 430, 429), (462, 463, 431, 430), (463, 464, 432, 431), (464, 465, 433, 432), (465, 466, 434, 433), (466, 467, 435, 434), (467, 468, 436, 435), (468, 469, 437, 436), (469, 470, 438, 437), (470, 471, 439, 438), (471, 472, 440, 439), (472, 473, 441, 440), (473, 474, 442, 441), (474, 475, 443, 442), (475, 476, 444, 443), (476, 477, 445, 444), (477, 478, 446, 445), (478, 479, 447, 446), (479, 480, 448, 447), (480, 450, 418, 448), (482, 481, 449, 450), (481, 483, 451, 449), (483, 484, 452, 451), (484, 485, 453, 452), (485, 486, 454, 453), (486, 487, 455, 454), (487, 488, 456, 455), (488, 489, 457, 456), (489, 490, 458, 457), (490, 491, 459, 458), (491, 492, 460, 459), (492, 493, 461, 460), (493, 494, 462, 461), (494, 495, 463, 462), (495, 496, 464, 463), (496, 497, 465, 464), (497, 498, 466, 465), (498, 499, 467, 466), (499, 500, 468, 467), (500, 501, 469, 468), (501, 502, 470, 469), (502, 503, 471, 470), (503, 504, 472, 471), (504, 505, 473, 472), (505, 506, 474, 473), (506, 507, 475, 474), (507, 508, 476, 475), (508, 509, 477, 476), (509, 510, 478, 477), (510, 511, 479, 478), (511, 512, 480, 479), (512, 482, 450, 480), (514, 513, 481, 482), (513, 515, 483, 481), (515, 516, 484, 483), (516, 517, 485, 484), (517, 518, 486, 485), (518, 519, 487, 486), (519, 520, 488, 487), (520, 521, 489, 488), (521, 522, 490, 489), (522, 523, 491, 490), (523, 524, 492, 491), (524, 525, 493, 492), (525, 526, 494, 493), (526, 527, 495, 494), (527, 528, 496, 495), (528, 529, 497, 496), (529, 530, 498, 497), (530, 531, 499, 498), (531, 532, 500, 499), (532, 533, 501, 500), (533, 534, 502, 501), (534, 535, 503, 502), (535, 536, 504, 503), (536, 537, 505, 504), (537, 538, 506, 505), (538, 539, 507, 506), (539, 540, 508, 507), (540, 541, 509, 508), (541, 542, 510, 509), (542, 543, 511, 510), (543, 544, 512, 511), (544, 514, 482, 512), (546, 545, 513, 514), (545, 547, 515, 513), (547, 548, 516, 515), (548, 549, 517, 516), (549, 550, 518, 517), (550, 551, 519, 518), (551, 552, 520, 519), (552, 553, 521, 520), (553, 554, 522, 521), (554, 555, 523, 522), (555, 556, 524, 523), (556, 557, 525, 524), (557, 558, 526, 525), (558, 559, 527, 526), (559, 560, 528, 527), (560, 561, 529, 528), (561, 562, 530, 529), (562, 563, 531, 530), (563, 564, 532, 531), (564, 565, 533, 532), (565, 566, 534, 533), (566, 567, 535, 534), (567, 568, 536, 535), (568, 569, 537, 536), (569, 570, 538, 537), (570, 571, 539, 538), (571, 572, 540, 539), (572, 573, 541, 540), (573, 574, 542, 541), (574, 575, 543, 542), (575, 576, 544, 543), (576, 546, 514, 544), (578, 577, 545, 546), (577, 579, 547, 545), (579, 580, 548, 547), (580, 581, 549, 548), (581, 582, 550, 549), (582, 583, 551, 550), (583, 584, 552, 551), (584, 585, 553, 552), (585, 586, 554, 553), (586, 587, 555, 554), (587, 588, 556, 555), (588, 589, 557, 556), (589, 590, 558, 557), (590, 591, 559, 558), (591, 592, 560, 559), (592, 593, 561, 560), (593, 594, 562, 561), (594, 595, 563, 562), (595, 596, 564, 563), (596, 597, 565, 564), (597, 598, 566, 565), (598, 599, 567, 566), (599, 600, 568, 567), (600, 601, 569, 568), (601, 602, 570, 569), (602, 603, 571, 570), (603, 604, 572, 571), (604, 605, 573, 572), (605, 606, 574, 573), (606, 607, 575, 574), (607, 608, 576, 575), (608, 578, 546, 576), (704, 673, 577, 578), (673, 674, 579, 577), (674, 675, 580, 579), (675, 676, 581, 580), (676, 677, 582, 581), (677, 678, 583, 582), (678, 679, 584, 583), (679, 680, 585, 584), (680, 681, 586, 585), (681, 682, 587, 586), (682, 683, 588, 587), (683, 684, 589, 588), (684, 685, 590, 589), (685, 686, 591, 590), (686, 687, 592, 591), (687, 688, 593, 592), (688, 689, 594, 593), (689, 690, 595, 594), (690, 691, 596, 595), (691, 692, 597, 596), (692, 693, 598, 597), (693, 694, 599, 598), (694, 695, 600, 599), (695, 696, 601, 600), (696, 697, 602, 601), (697, 698, 603, 602), (698, 699, 604, 603), (699, 700, 605, 604), (700, 701, 606, 605), (701, 702, 607, 606), (702, 703, 608, 607), (703, 704, 578, 608), (656, 655, 616, 617), (655, 654, 615, 616), (654, 653, 614, 615), (653, 652, 613, 614), (652, 651, 612, 613), (651, 650, 611, 612), (650, 649, 610, 611), (649, 648, 609, 610), (648, 647, 635, 609), (647, 646, 636, 635), (646, 645, 637, 636), (645, 644, 638, 637), (644, 643, 639, 638), (643, 642, 640, 639), (642, 641, 634, 640), (657, 656, 617, 618), (658, 657, 618, 619), (659, 658, 619, 620), (660, 659, 620, 621), (661, 660, 621, 622), (662, 661, 622, 623), (663, 662, 623, 624), (664, 663, 624, 625), (665, 664, 625, 626), (666, 665, 626, 627), (667, 666, 627, 628), (668, 667, 628, 629), (669, 668, 629, 630), (670, 669, 630, 631), (671, 670, 631, 632), (672, 671, 632, 633), (641, 672, 633, 634), (640, 634, 704, 703), (639, 640, 703, 702), (638, 639, 702, 701), (637, 638, 701, 700), (636, 637, 700, 699), (635, 636, 699, 698), (609, 635, 698, 697), (610, 609, 697, 696), (611, 610, 696, 695), (612, 611, 695, 694), (613, 612, 694, 693), (614, 613, 693, 692), (615, 614, 692, 691), (616, 615, 691, 690), (617, 616, 690, 689), (618, 617, 689, 688), (619, 618, 688, 687), (620, 619, 687, 686), (621, 620, 686, 685), (622, 621, 685, 684), (623, 622, 684, 683), (624, 623, 683, 682), (625, 624, 682, 681), (626, 625, 681, 680), (627, 626, 680, 679), (628, 627, 679, 678), (629, 628, 678, 677), (630, 629, 677, 676), (631, 630, 676, 675), (632, 631, 675, 674), (633, 632, 674, 673), (634, 633, 673, 704), (733, 734, 212, 224), (767, 766, 671, 672), (707, 708, 20, 32), (719, 715, 92, 104), (720, 721, 297, 309), (761, 760, 665, 666), (721, 725, 285, 297), (742, 741, 646, 647), (757, 756, 661, 662), (730, 729, 164, 176), (762, 761, 666, 667), (758, 757, 662, 663), (724, 728, 261, 273), (714, 716, 68, 80), (741, 740, 645, 646), (745, 744, 649, 650), (748, 747, 652, 653), (753, 752, 657, 658), (754, 753, 658, 659), (739, 738, 643, 644), (706, 707, 32, 44), (750, 749, 654, 655), (763, 762, 667, 668), (738, 737, 642, 643), (766, 765, 670, 671), (747, 746, 651, 652), (728, 735, 249, 261), (768, 767, 672, 641), (715, 714, 80, 92), (718, 720, 309, 321), (711, 712, 357, 369), (760, 759, 664, 665), (751, 750, 655, 656), (756, 755, 660, 661), (736, 733, 224, 236), (749, 748, 653, 654), (716, 705, 56, 68), (723, 722, 116, 128), (744, 743, 648, 649), (755, 754, 659, 660), (737, 768, 641, 642), (731, 730, 176, 188), (759, 758, 663, 664), (705, 706, 44, 56), (743, 742, 647, 648), (717, 718, 321, 333), (729, 727, 152, 164), (726, 723, 128, 140), (710, 711, 369, 381), (727, 726, 140, 152), (708, 709, 384, 20), (722, 719, 104, 116), (734, 732, 200, 212), (765, 764, 669, 670), (752, 751, 656, 657), (746, 745, 650, 651), (712, 713, 345, 357), (709, 710, 381, 384), (764, 763, 668, 669), (713, 717, 333, 345), (740, 739, 644, 645), (735, 736, 236, 249), (725, 724, 273, 285), (732, 731, 188, 200), (804, 803, 739, 740), (828, 827, 763, 764), (810, 809, 745, 746), (816, 815, 751, 752), (829, 828, 764, 765), (807, 806, 742, 743), (823, 822, 758, 759), (801, 832, 768, 737), (819, 818, 754, 755), (808, 807, 743, 744), (813, 812, 748, 749), (820, 819, 755, 756), (815, 814, 750, 751), (824, 823, 759, 760), (832, 831, 767, 768), (811, 810, 746, 747), (830, 829, 765, 766), (802, 801, 737, 738), (827, 826, 762, 763), (814, 813, 749, 750), (803, 802, 738, 739), (818, 817, 753, 754), (817, 816, 752, 753), (812, 811, 747, 748), (809, 808, 744, 745), (805, 804, 740, 741), (822, 821, 757, 758), (826, 825, 761, 762), (821, 820, 756, 757), (806, 805, 741, 742), (825, 824, 760, 761), (831, 830, 766, 767), (708, 707, 799, 800), (715, 719, 793, 794), (718, 717, 774, 775), (726, 727, 789, 790), (714, 715, 794, 795), (723, 726, 790, 791), (717, 713, 773, 774), (725, 721, 777, 778), (735, 728, 780, 781), (731, 732, 785, 786), (730, 731, 786, 787), (712, 711, 771, 772), (733, 736, 782, 783), (716, 714, 795, 796), (711, 710, 770, 771), (707, 706, 798, 799), (728, 724, 779, 780), (709, 708, 800, 769), (719, 722, 792, 793), (734, 733, 783, 784), (727, 729, 788, 789), (736, 735, 781, 782), (721, 720, 776, 777), (729, 730, 787, 788), (710, 709, 769, 770), (722, 723, 791, 792), (720, 718, 775, 776), (706, 705, 797, 798), (732, 734, 784, 785), (724, 725, 778, 779), (705, 716, 796, 797), (713, 712, 772, 773), (800, 799, 830, 831), (794, 793, 824, 825), (775, 774, 805, 806), (790, 789, 820, 821), (795, 794, 825, 826), (791, 790, 821, 822), (774, 773, 804, 805), (778, 777, 808, 809), (781, 780, 811, 812), (786, 785, 816, 817), (787, 786, 817, 818), (772, 771, 802, 803), (783, 782, 813, 814), (796, 795, 826, 827), (771, 770, 801, 802), (799, 798, 829, 830), (780, 779, 810, 811), (769, 800, 831, 832), (793, 792, 823, 824), (784, 783, 814, 815), (789, 788, 819, 820), (782, 781, 812, 813), (777, 776, 807, 808), (788, 787, 818, 819), (770, 769, 832, 801), (792, 791, 822, 823), (776, 775, 806, 807), (798, 797, 828, 829), (785, 784, 815, 816), (779, 778, 809, 810), (797, 796, 827, 828), (773, 772, 803, 804)])
me_cylinder.use_remesh_preserve_volume = False
me_cylinder.use_remesh_preserve_attributes = False
me_cylinder.use_mirror_vertex_groups = False
me_cylinder.update()

# ---- objects
ob_cylinder = bpy.data.objects.new('Cylinder', me_cylinder)

# ---- transforms, parenting, visibility, modifiers, constraints
ob_cylinder.location = (0.0, 0.0, 0.0)
ob_cylinder.lineart.crease_threshold = 0.0

# ---- collection membership
col_collection_1.objects.link(ob_cylinder)

# ---- scene / render settings (as saved in the file)
scene.frame_start = 1; scene.frame_end = 250; scene.frame_set(1)
scene.render.engine = 'BLENDER_EEVEE_NEXT'
scene.render.resolution_percentage = 50
scene.render.dither_intensity = 0.0
scene.cycles.use_denoising = False
scene.cycles.samples = 128
scene.cycles.sampling_pattern = 'TABULATED_SOBOL'
scene.cycles.use_adaptive_sampling = False
scene.cycles.use_light_tree = False
scene.cycles.blur_glossy = 0.0
scene.cycles.sample_clamp_indirect = 0.0
scene.view_settings.view_transform = 'Standard'
bpy.context.view_layer.update()

# ---- added for rendering (the .blend has no active camera and no usable light): camera, sun
cam_auto = bpy.data.cameras.new('AutoCamera')
cam_auto.lens = 50.0
cam_auto.sensor_width = 36.0
cam_auto.clip_end = 1000.0
ob_auto_camera = bpy.data.objects.new('AutoCamera', cam_auto)
scene.collection.objects.link(ob_auto_camera)
ob_auto_camera.location = (3.64356, -4.37227, 4.28489)
ob_auto_camera.rotation_euler = (1.09748, -7.21219e-08, 0.694738)
scene.camera = ob_auto_camera
light_auto_sun = bpy.data.lights.new('AutoSun', 'SUN')
light_auto_sun.energy = 3.0
light_auto_sun.angle = 0.0523599
ob_auto_sun = bpy.data.objects.new('AutoSun', light_auto_sun)
scene.collection.objects.link(ob_auto_sun)
ob_auto_sun.rotation_euler = (0.872665, 0.174533, 0.523599)
bpy.context.view_layer.update()
